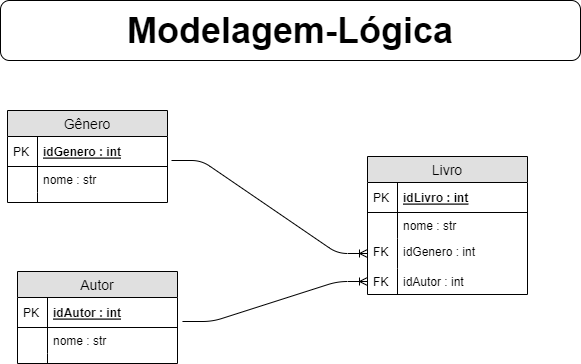

The diagram above was exported from draw.io. Its source (the exported page's mxGraphModel, read from the mxfile embedded in the PNG):
<mxGraphModel dx="1038" dy="489" grid="1" gridSize="10" guides="1" tooltips="1" connect="1" arrows="1" fold="1" page="1" pageScale="1" pageWidth="827" pageHeight="1169" math="0" shadow="0">
  <root>
    <mxCell id="EIkhVajA6pKcCXeZ6dNU-0" />
    <mxCell id="EIkhVajA6pKcCXeZ6dNU-1" parent="EIkhVajA6pKcCXeZ6dNU-0" />
    <mxCell id="tiZL3pMsc9bjKUrsJ4PP-0" value="&lt;font style=&quot;vertical-align: inherit&quot;&gt;&lt;font style=&quot;vertical-align: inherit&quot;&gt;&lt;font style=&quot;vertical-align: inherit&quot;&gt;&lt;font style=&quot;vertical-align: inherit ; font-size: 36px&quot;&gt;&lt;b&gt;Modelagem-Lógica&lt;/b&gt;&lt;/font&gt;&lt;/font&gt;&lt;/font&gt;&lt;/font&gt;" style="rounded=1;whiteSpace=wrap;html=1;" parent="EIkhVajA6pKcCXeZ6dNU-1" vertex="1">
      <mxGeometry x="123" y="20" width="580" height="60" as="geometry" />
    </mxCell>
    <mxCell id="tiZL3pMsc9bjKUrsJ4PP-1" value="Autor" style="swimlane;fontStyle=0;childLayout=stackLayout;horizontal=1;startSize=26;fillColor=#e0e0e0;horizontalStack=0;resizeParent=1;resizeParentMax=0;resizeLast=0;collapsible=1;marginBottom=0;swimlaneFillColor=#ffffff;align=center;fontSize=14;" parent="EIkhVajA6pKcCXeZ6dNU-1" vertex="1">
      <mxGeometry x="140" y="291" width="160" height="92" as="geometry" />
    </mxCell>
    <mxCell id="tiZL3pMsc9bjKUrsJ4PP-2" value="idAutor : int" style="shape=partialRectangle;top=0;left=0;right=0;bottom=1;align=left;verticalAlign=middle;fillColor=none;spacingLeft=34;spacingRight=4;overflow=hidden;rotatable=0;points=[[0,0.5],[1,0.5]];portConstraint=eastwest;dropTarget=0;fontStyle=5;fontSize=12;" parent="tiZL3pMsc9bjKUrsJ4PP-1" vertex="1">
      <mxGeometry y="26" width="160" height="30" as="geometry" />
    </mxCell>
    <mxCell id="tiZL3pMsc9bjKUrsJ4PP-3" value="PK" style="shape=partialRectangle;top=0;left=0;bottom=0;fillColor=none;align=left;verticalAlign=middle;spacingLeft=4;spacingRight=4;overflow=hidden;rotatable=0;points=[];portConstraint=eastwest;part=1;fontSize=12;" parent="tiZL3pMsc9bjKUrsJ4PP-2" vertex="1" connectable="0">
      <mxGeometry width="30" height="30" as="geometry" />
    </mxCell>
    <mxCell id="tiZL3pMsc9bjKUrsJ4PP-4" value="nome : str" style="shape=partialRectangle;top=0;left=0;right=0;bottom=0;align=left;verticalAlign=top;fillColor=none;spacingLeft=34;spacingRight=4;overflow=hidden;rotatable=0;points=[[0,0.5],[1,0.5]];portConstraint=eastwest;dropTarget=0;fontSize=12;" parent="tiZL3pMsc9bjKUrsJ4PP-1" vertex="1">
      <mxGeometry y="56" width="160" height="26" as="geometry" />
    </mxCell>
    <mxCell id="tiZL3pMsc9bjKUrsJ4PP-5" value="" style="shape=partialRectangle;top=0;left=0;bottom=0;fillColor=none;align=left;verticalAlign=top;spacingLeft=4;spacingRight=4;overflow=hidden;rotatable=0;points=[];portConstraint=eastwest;part=1;fontSize=12;" parent="tiZL3pMsc9bjKUrsJ4PP-4" vertex="1" connectable="0">
      <mxGeometry width="30" height="26" as="geometry" />
    </mxCell>
    <mxCell id="tiZL3pMsc9bjKUrsJ4PP-10" value="" style="shape=partialRectangle;top=0;left=0;right=0;bottom=0;align=left;verticalAlign=top;fillColor=none;spacingLeft=34;spacingRight=4;overflow=hidden;rotatable=0;points=[[0,0.5],[1,0.5]];portConstraint=eastwest;dropTarget=0;fontSize=12;" parent="tiZL3pMsc9bjKUrsJ4PP-1" vertex="1">
      <mxGeometry y="82" width="160" height="10" as="geometry" />
    </mxCell>
    <mxCell id="tiZL3pMsc9bjKUrsJ4PP-11" value="" style="shape=partialRectangle;top=0;left=0;bottom=0;fillColor=none;align=left;verticalAlign=top;spacingLeft=4;spacingRight=4;overflow=hidden;rotatable=0;points=[];portConstraint=eastwest;part=1;fontSize=12;" parent="tiZL3pMsc9bjKUrsJ4PP-10" vertex="1" connectable="0">
      <mxGeometry width="30" height="10" as="geometry" />
    </mxCell>
    <mxCell id="tiZL3pMsc9bjKUrsJ4PP-12" value="Gênero" style="swimlane;fontStyle=0;childLayout=stackLayout;horizontal=1;startSize=26;fillColor=#e0e0e0;horizontalStack=0;resizeParent=1;resizeParentMax=0;resizeLast=0;collapsible=1;marginBottom=0;swimlaneFillColor=#ffffff;align=center;fontSize=14;" parent="EIkhVajA6pKcCXeZ6dNU-1" vertex="1">
      <mxGeometry x="130" y="130" width="160" height="92" as="geometry" />
    </mxCell>
    <mxCell id="tiZL3pMsc9bjKUrsJ4PP-13" value="idGenero : int" style="shape=partialRectangle;top=0;left=0;right=0;bottom=1;align=left;verticalAlign=middle;fillColor=none;spacingLeft=34;spacingRight=4;overflow=hidden;rotatable=0;points=[[0,0.5],[1,0.5]];portConstraint=eastwest;dropTarget=0;fontStyle=5;fontSize=12;" parent="tiZL3pMsc9bjKUrsJ4PP-12" vertex="1">
      <mxGeometry y="26" width="160" height="30" as="geometry" />
    </mxCell>
    <mxCell id="tiZL3pMsc9bjKUrsJ4PP-14" value="PK" style="shape=partialRectangle;top=0;left=0;bottom=0;fillColor=none;align=left;verticalAlign=middle;spacingLeft=4;spacingRight=4;overflow=hidden;rotatable=0;points=[];portConstraint=eastwest;part=1;fontSize=12;" parent="tiZL3pMsc9bjKUrsJ4PP-13" vertex="1" connectable="0">
      <mxGeometry width="30" height="30" as="geometry" />
    </mxCell>
    <mxCell id="tiZL3pMsc9bjKUrsJ4PP-15" value="nome : str" style="shape=partialRectangle;top=0;left=0;right=0;bottom=0;align=left;verticalAlign=top;fillColor=none;spacingLeft=34;spacingRight=4;overflow=hidden;rotatable=0;points=[[0,0.5],[1,0.5]];portConstraint=eastwest;dropTarget=0;fontSize=12;" parent="tiZL3pMsc9bjKUrsJ4PP-12" vertex="1">
      <mxGeometry y="56" width="160" height="26" as="geometry" />
    </mxCell>
    <mxCell id="tiZL3pMsc9bjKUrsJ4PP-16" value="" style="shape=partialRectangle;top=0;left=0;bottom=0;fillColor=none;align=left;verticalAlign=top;spacingLeft=4;spacingRight=4;overflow=hidden;rotatable=0;points=[];portConstraint=eastwest;part=1;fontSize=12;" parent="tiZL3pMsc9bjKUrsJ4PP-15" vertex="1" connectable="0">
      <mxGeometry width="30" height="26" as="geometry" />
    </mxCell>
    <mxCell id="tiZL3pMsc9bjKUrsJ4PP-21" value="" style="shape=partialRectangle;top=0;left=0;right=0;bottom=0;align=left;verticalAlign=top;fillColor=none;spacingLeft=34;spacingRight=4;overflow=hidden;rotatable=0;points=[[0,0.5],[1,0.5]];portConstraint=eastwest;dropTarget=0;fontSize=12;" parent="tiZL3pMsc9bjKUrsJ4PP-12" vertex="1">
      <mxGeometry y="82" width="160" height="10" as="geometry" />
    </mxCell>
    <mxCell id="tiZL3pMsc9bjKUrsJ4PP-22" value="" style="shape=partialRectangle;top=0;left=0;bottom=0;fillColor=none;align=left;verticalAlign=top;spacingLeft=4;spacingRight=4;overflow=hidden;rotatable=0;points=[];portConstraint=eastwest;part=1;fontSize=12;" parent="tiZL3pMsc9bjKUrsJ4PP-21" vertex="1" connectable="0">
      <mxGeometry width="30" height="10" as="geometry" />
    </mxCell>
    <mxCell id="tiZL3pMsc9bjKUrsJ4PP-30" value="Livro" style="swimlane;fontStyle=0;childLayout=stackLayout;horizontal=1;startSize=26;fillColor=#e0e0e0;horizontalStack=0;resizeParent=1;resizeParentMax=0;resizeLast=0;collapsible=1;marginBottom=0;swimlaneFillColor=#ffffff;align=center;fontSize=14;" parent="EIkhVajA6pKcCXeZ6dNU-1" vertex="1">
      <mxGeometry x="490" y="176" width="160" height="138" as="geometry" />
    </mxCell>
    <mxCell id="tiZL3pMsc9bjKUrsJ4PP-31" value="idLivro : int" style="shape=partialRectangle;top=0;left=0;right=0;bottom=1;align=left;verticalAlign=middle;fillColor=none;spacingLeft=34;spacingRight=4;overflow=hidden;rotatable=0;points=[[0,0.5],[1,0.5]];portConstraint=eastwest;dropTarget=0;fontStyle=5;fontSize=12;" parent="tiZL3pMsc9bjKUrsJ4PP-30" vertex="1">
      <mxGeometry y="26" width="160" height="30" as="geometry" />
    </mxCell>
    <mxCell id="tiZL3pMsc9bjKUrsJ4PP-32" value="PK" style="shape=partialRectangle;top=0;left=0;bottom=0;fillColor=none;align=left;verticalAlign=middle;spacingLeft=4;spacingRight=4;overflow=hidden;rotatable=0;points=[];portConstraint=eastwest;part=1;fontSize=12;" parent="tiZL3pMsc9bjKUrsJ4PP-31" vertex="1" connectable="0">
      <mxGeometry width="30" height="30" as="geometry" />
    </mxCell>
    <mxCell id="tiZL3pMsc9bjKUrsJ4PP-33" value="nome : str" style="shape=partialRectangle;top=0;left=0;right=0;bottom=0;align=left;verticalAlign=top;fillColor=none;spacingLeft=34;spacingRight=4;overflow=hidden;rotatable=0;points=[[0,0.5],[1,0.5]];portConstraint=eastwest;dropTarget=0;fontSize=12;" parent="tiZL3pMsc9bjKUrsJ4PP-30" vertex="1">
      <mxGeometry y="56" width="160" height="26" as="geometry" />
    </mxCell>
    <mxCell id="tiZL3pMsc9bjKUrsJ4PP-34" value="" style="shape=partialRectangle;top=0;left=0;bottom=0;fillColor=none;align=left;verticalAlign=top;spacingLeft=4;spacingRight=4;overflow=hidden;rotatable=0;points=[];portConstraint=eastwest;part=1;fontSize=12;" parent="tiZL3pMsc9bjKUrsJ4PP-33" vertex="1" connectable="0">
      <mxGeometry width="30" height="26" as="geometry" />
    </mxCell>
    <mxCell id="tiZL3pMsc9bjKUrsJ4PP-37" value="idGenero : int" style="shape=partialRectangle;top=0;left=0;right=0;bottom=0;align=left;verticalAlign=top;fillColor=none;spacingLeft=34;spacingRight=4;overflow=hidden;rotatable=0;points=[[0,0.5],[1,0.5]];portConstraint=eastwest;dropTarget=0;fontSize=12;" parent="tiZL3pMsc9bjKUrsJ4PP-30" vertex="1">
      <mxGeometry y="82" width="160" height="30" as="geometry" />
    </mxCell>
    <mxCell id="tiZL3pMsc9bjKUrsJ4PP-38" value="FK" style="shape=partialRectangle;top=0;left=0;bottom=0;fillColor=none;align=left;verticalAlign=top;spacingLeft=4;spacingRight=4;overflow=hidden;rotatable=0;points=[];portConstraint=eastwest;part=1;fontSize=12;" parent="tiZL3pMsc9bjKUrsJ4PP-37" vertex="1" connectable="0">
      <mxGeometry width="30" height="30" as="geometry" />
    </mxCell>
    <mxCell id="tiZL3pMsc9bjKUrsJ4PP-39" value="idAutor : int" style="shape=partialRectangle;top=0;left=0;right=0;bottom=0;align=left;verticalAlign=top;fillColor=none;spacingLeft=34;spacingRight=4;overflow=hidden;rotatable=0;points=[[0,0.5],[1,0.5]];portConstraint=eastwest;dropTarget=0;fontSize=12;" parent="tiZL3pMsc9bjKUrsJ4PP-30" vertex="1">
      <mxGeometry y="112" width="160" height="26" as="geometry" />
    </mxCell>
    <mxCell id="tiZL3pMsc9bjKUrsJ4PP-40" value="FK" style="shape=partialRectangle;top=0;left=0;bottom=0;fillColor=none;align=left;verticalAlign=top;spacingLeft=4;spacingRight=4;overflow=hidden;rotatable=0;points=[];portConstraint=eastwest;part=1;fontSize=12;" parent="tiZL3pMsc9bjKUrsJ4PP-39" vertex="1" connectable="0">
      <mxGeometry width="30" height="26" as="geometry" />
    </mxCell>
    <mxCell id="tiZL3pMsc9bjKUrsJ4PP-41" value="" style="edgeStyle=entityRelationEdgeStyle;fontSize=12;html=1;endArrow=ERoneToMany;entryX=0;entryY=0.5;entryDx=0;entryDy=0;exitX=1.031;exitY=0.8;exitDx=0;exitDy=0;exitPerimeter=0;" parent="EIkhVajA6pKcCXeZ6dNU-1" source="tiZL3pMsc9bjKUrsJ4PP-2" target="tiZL3pMsc9bjKUrsJ4PP-39" edge="1">
      <mxGeometry width="100" height="100" relative="1" as="geometry">
        <mxPoint x="100" y="420" as="sourcePoint" />
        <mxPoint x="200" y="320" as="targetPoint" />
      </mxGeometry>
    </mxCell>
    <mxCell id="tiZL3pMsc9bjKUrsJ4PP-42" value="" style="edgeStyle=entityRelationEdgeStyle;fontSize=12;html=1;endArrow=ERoneToMany;exitX=1.025;exitY=0.8;exitDx=0;exitDy=0;exitPerimeter=0;entryX=0;entryY=0.5;entryDx=0;entryDy=0;" parent="EIkhVajA6pKcCXeZ6dNU-1" source="tiZL3pMsc9bjKUrsJ4PP-13" target="tiZL3pMsc9bjKUrsJ4PP-37" edge="1">
      <mxGeometry width="100" height="100" relative="1" as="geometry">
        <mxPoint x="100" y="420" as="sourcePoint" />
        <mxPoint x="510" y="340" as="targetPoint" />
      </mxGeometry>
    </mxCell>
  </root>
</mxGraphModel>